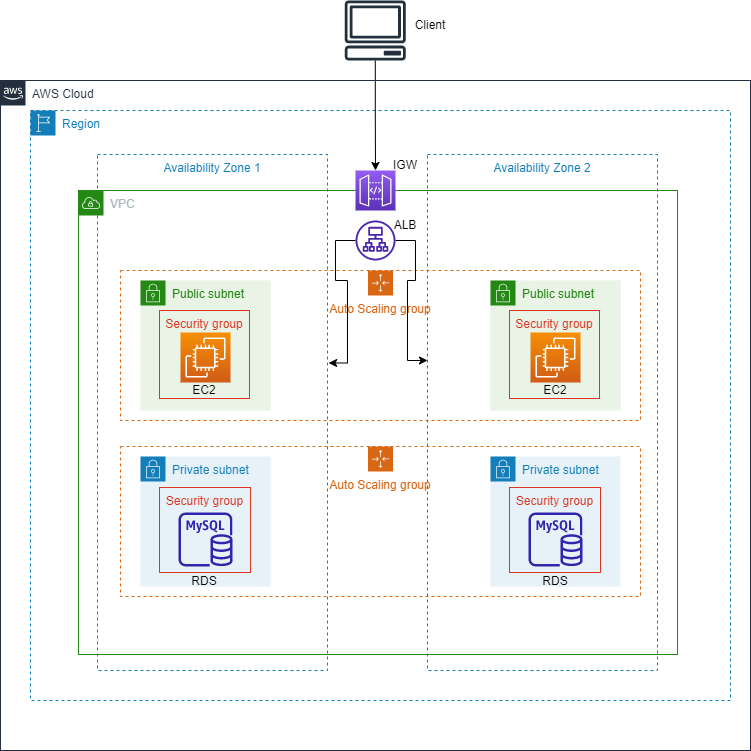

The diagram above was exported from draw.io. Its source (the exported page's mxGraphModel, read from the mxfile embedded in the PNG):
<mxGraphModel dx="926" dy="475" grid="1" gridSize="10" guides="1" tooltips="1" connect="1" arrows="1" fold="1" page="1" pageScale="1" pageWidth="850" pageHeight="1400" math="0" shadow="0">
  <root>
    <mxCell id="0" />
    <mxCell id="1" parent="0" />
    <mxCell id="RG6m2dxQjUbhLD68Tx5S-1" value="Region" style="points=[[0,0],[0.25,0],[0.5,0],[0.75,0],[1,0],[1,0.25],[1,0.5],[1,0.75],[1,1],[0.75,1],[0.5,1],[0.25,1],[0,1],[0,0.75],[0,0.5],[0,0.25]];outlineConnect=0;gradientColor=none;html=1;whiteSpace=wrap;fontSize=12;fontStyle=0;container=1;pointerEvents=0;collapsible=0;recursiveResize=0;shape=mxgraph.aws4.group;grIcon=mxgraph.aws4.group_region;strokeColor=#147EBA;fillColor=none;verticalAlign=top;align=left;spacingLeft=30;fontColor=#147EBA;dashed=1;" vertex="1" parent="1">
      <mxGeometry x="80" y="120" width="700" height="590" as="geometry" />
    </mxCell>
    <mxCell id="RG6m2dxQjUbhLD68Tx5S-2" value="Availability Zone 1" style="fillColor=none;strokeColor=#147EBA;dashed=1;verticalAlign=top;fontStyle=0;fontColor=#147EBA;" vertex="1" parent="RG6m2dxQjUbhLD68Tx5S-1">
      <mxGeometry x="67" y="44" width="230" height="516" as="geometry" />
    </mxCell>
    <mxCell id="RG6m2dxQjUbhLD68Tx5S-3" value="Availability Zone 2" style="fillColor=none;strokeColor=#147EBA;dashed=1;verticalAlign=top;fontStyle=0;fontColor=#147EBA;" vertex="1" parent="RG6m2dxQjUbhLD68Tx5S-1">
      <mxGeometry x="397" y="44" width="230" height="516" as="geometry" />
    </mxCell>
    <mxCell id="RG6m2dxQjUbhLD68Tx5S-20" value="VPC" style="points=[[0,0],[0.25,0],[0.5,0],[0.75,0],[1,0],[1,0.25],[1,0.5],[1,0.75],[1,1],[0.75,1],[0.5,1],[0.25,1],[0,1],[0,0.75],[0,0.5],[0,0.25]];outlineConnect=0;gradientColor=none;html=1;whiteSpace=wrap;fontSize=12;fontStyle=0;container=1;pointerEvents=0;collapsible=0;recursiveResize=0;shape=mxgraph.aws4.group;grIcon=mxgraph.aws4.group_vpc;strokeColor=#248814;fillColor=none;verticalAlign=top;align=left;spacingLeft=30;fontColor=#AAB7B8;dashed=0;" vertex="1" parent="RG6m2dxQjUbhLD68Tx5S-1">
      <mxGeometry x="48" y="80" width="599" height="464" as="geometry" />
    </mxCell>
    <mxCell id="RG6m2dxQjUbhLD68Tx5S-70" style="edgeStyle=orthogonalEdgeStyle;rounded=0;orthogonalLoop=1;jettySize=auto;html=1;" edge="1" parent="1" source="RG6m2dxQjUbhLD68Tx5S-24" target="RG6m2dxQjUbhLD68Tx5S-21">
      <mxGeometry relative="1" as="geometry" />
    </mxCell>
    <mxCell id="RG6m2dxQjUbhLD68Tx5S-24" value="" style="sketch=0;outlineConnect=0;fontColor=#232F3E;gradientColor=none;fillColor=#232F3D;strokeColor=none;dashed=0;verticalLabelPosition=bottom;verticalAlign=top;align=center;html=1;fontSize=12;fontStyle=0;aspect=fixed;pointerEvents=1;shape=mxgraph.aws4.client;" vertex="1" parent="1">
      <mxGeometry x="394" y="10" width="61.58" height="60" as="geometry" />
    </mxCell>
    <mxCell id="RG6m2dxQjUbhLD68Tx5S-36" value="AWS Cloud" style="points=[[0,0],[0.25,0],[0.5,0],[0.75,0],[1,0],[1,0.25],[1,0.5],[1,0.75],[1,1],[0.75,1],[0.5,1],[0.25,1],[0,1],[0,0.75],[0,0.5],[0,0.25]];outlineConnect=0;gradientColor=none;html=1;whiteSpace=wrap;fontSize=12;fontStyle=0;container=1;pointerEvents=0;collapsible=0;recursiveResize=0;shape=mxgraph.aws4.group;grIcon=mxgraph.aws4.group_aws_cloud_alt;strokeColor=#232F3E;fillColor=none;verticalAlign=top;align=left;spacingLeft=30;fontColor=#232F3E;dashed=0;" vertex="1" parent="1">
      <mxGeometry x="50" y="90" width="750" height="670" as="geometry" />
    </mxCell>
    <mxCell id="RG6m2dxQjUbhLD68Tx5S-37" value="Private subnet" style="points=[[0,0],[0.25,0],[0.5,0],[0.75,0],[1,0],[1,0.25],[1,0.5],[1,0.75],[1,1],[0.75,1],[0.5,1],[0.25,1],[0,1],[0,0.75],[0,0.5],[0,0.25]];outlineConnect=0;gradientColor=none;html=1;whiteSpace=wrap;fontSize=12;fontStyle=0;container=1;pointerEvents=0;collapsible=0;recursiveResize=0;shape=mxgraph.aws4.group;grIcon=mxgraph.aws4.group_security_group;grStroke=0;strokeColor=#147EBA;fillColor=#E6F2F8;verticalAlign=top;align=left;spacingLeft=30;fontColor=#147EBA;dashed=0;" vertex="1" parent="RG6m2dxQjUbhLD68Tx5S-36">
      <mxGeometry x="140" y="376" width="130" height="130" as="geometry" />
    </mxCell>
    <mxCell id="RG6m2dxQjUbhLD68Tx5S-38" value="Security group" style="fillColor=none;strokeColor=#DD3522;verticalAlign=top;fontStyle=0;fontColor=#DD3522;" vertex="1" parent="RG6m2dxQjUbhLD68Tx5S-37">
      <mxGeometry x="19" y="31" width="91" height="85" as="geometry" />
    </mxCell>
    <mxCell id="RG6m2dxQjUbhLD68Tx5S-39" value="" style="sketch=0;outlineConnect=0;fontColor=#232F3E;gradientColor=none;fillColor=#2E27AD;strokeColor=none;dashed=0;verticalLabelPosition=bottom;verticalAlign=top;align=center;html=1;fontSize=12;fontStyle=0;aspect=fixed;pointerEvents=1;shape=mxgraph.aws4.rds_mysql_instance;" vertex="1" parent="RG6m2dxQjUbhLD68Tx5S-37">
      <mxGeometry x="38" y="56" width="54" height="54" as="geometry" />
    </mxCell>
    <mxCell id="RG6m2dxQjUbhLD68Tx5S-43" value="Private subnet" style="points=[[0,0],[0.25,0],[0.5,0],[0.75,0],[1,0],[1,0.25],[1,0.5],[1,0.75],[1,1],[0.75,1],[0.5,1],[0.25,1],[0,1],[0,0.75],[0,0.5],[0,0.25]];outlineConnect=0;gradientColor=none;html=1;whiteSpace=wrap;fontSize=12;fontStyle=0;container=1;pointerEvents=0;collapsible=0;recursiveResize=0;shape=mxgraph.aws4.group;grIcon=mxgraph.aws4.group_security_group;grStroke=0;strokeColor=#147EBA;fillColor=#E6F2F8;verticalAlign=top;align=left;spacingLeft=30;fontColor=#147EBA;dashed=0;" vertex="1" parent="RG6m2dxQjUbhLD68Tx5S-36">
      <mxGeometry x="490" y="376" width="130" height="130" as="geometry" />
    </mxCell>
    <mxCell id="RG6m2dxQjUbhLD68Tx5S-44" value="Security group" style="fillColor=none;strokeColor=#DD3522;verticalAlign=top;fontStyle=0;fontColor=#DD3522;" vertex="1" parent="RG6m2dxQjUbhLD68Tx5S-43">
      <mxGeometry x="19" y="31" width="91" height="85" as="geometry" />
    </mxCell>
    <mxCell id="RG6m2dxQjUbhLD68Tx5S-45" value="" style="sketch=0;outlineConnect=0;fontColor=#232F3E;gradientColor=none;fillColor=#2E27AD;strokeColor=none;dashed=0;verticalLabelPosition=bottom;verticalAlign=top;align=center;html=1;fontSize=12;fontStyle=0;aspect=fixed;pointerEvents=1;shape=mxgraph.aws4.rds_mysql_instance;" vertex="1" parent="RG6m2dxQjUbhLD68Tx5S-43">
      <mxGeometry x="38" y="56" width="54" height="54" as="geometry" />
    </mxCell>
    <mxCell id="RG6m2dxQjUbhLD68Tx5S-46" value="Public subnet" style="points=[[0,0],[0.25,0],[0.5,0],[0.75,0],[1,0],[1,0.25],[1,0.5],[1,0.75],[1,1],[0.75,1],[0.5,1],[0.25,1],[0,1],[0,0.75],[0,0.5],[0,0.25]];outlineConnect=0;gradientColor=none;html=1;whiteSpace=wrap;fontSize=12;fontStyle=0;container=1;pointerEvents=0;collapsible=0;recursiveResize=0;shape=mxgraph.aws4.group;grIcon=mxgraph.aws4.group_security_group;grStroke=0;strokeColor=#248814;fillColor=#E9F3E6;verticalAlign=top;align=left;spacingLeft=30;fontColor=#248814;dashed=0;" vertex="1" parent="RG6m2dxQjUbhLD68Tx5S-36">
      <mxGeometry x="490" y="200" width="130" height="130" as="geometry" />
    </mxCell>
    <mxCell id="RG6m2dxQjUbhLD68Tx5S-47" value="" style="sketch=0;points=[[0,0,0],[0.25,0,0],[0.5,0,0],[0.75,0,0],[1,0,0],[0,1,0],[0.25,1,0],[0.5,1,0],[0.75,1,0],[1,1,0],[0,0.25,0],[0,0.5,0],[0,0.75,0],[1,0.25,0],[1,0.5,0],[1,0.75,0]];outlineConnect=0;fontColor=#232F3E;gradientColor=#F78E04;gradientDirection=north;fillColor=#D05C17;strokeColor=#ffffff;dashed=0;verticalLabelPosition=bottom;verticalAlign=top;align=center;html=1;fontSize=12;fontStyle=0;aspect=fixed;shape=mxgraph.aws4.resourceIcon;resIcon=mxgraph.aws4.ec2;" vertex="1" parent="RG6m2dxQjUbhLD68Tx5S-46">
      <mxGeometry x="40" y="52" width="50" height="50" as="geometry" />
    </mxCell>
    <mxCell id="RG6m2dxQjUbhLD68Tx5S-48" value="Security group" style="fillColor=none;strokeColor=#DD3522;verticalAlign=top;fontStyle=0;fontColor=#DD3522;" vertex="1" parent="RG6m2dxQjUbhLD68Tx5S-46">
      <mxGeometry x="19" y="30" width="90" height="88" as="geometry" />
    </mxCell>
    <mxCell id="RG6m2dxQjUbhLD68Tx5S-31" value="Public subnet" style="points=[[0,0],[0.25,0],[0.5,0],[0.75,0],[1,0],[1,0.25],[1,0.5],[1,0.75],[1,1],[0.75,1],[0.5,1],[0.25,1],[0,1],[0,0.75],[0,0.5],[0,0.25]];outlineConnect=0;gradientColor=none;html=1;whiteSpace=wrap;fontSize=12;fontStyle=0;container=1;pointerEvents=0;collapsible=0;recursiveResize=0;shape=mxgraph.aws4.group;grIcon=mxgraph.aws4.group_security_group;grStroke=0;strokeColor=#248814;fillColor=#E9F3E6;verticalAlign=top;align=left;spacingLeft=30;fontColor=#248814;dashed=0;" vertex="1" parent="RG6m2dxQjUbhLD68Tx5S-36">
      <mxGeometry x="140" y="200" width="130" height="130" as="geometry" />
    </mxCell>
    <mxCell id="RG6m2dxQjUbhLD68Tx5S-26" value="" style="sketch=0;points=[[0,0,0],[0.25,0,0],[0.5,0,0],[0.75,0,0],[1,0,0],[0,1,0],[0.25,1,0],[0.5,1,0],[0.75,1,0],[1,1,0],[0,0.25,0],[0,0.5,0],[0,0.75,0],[1,0.25,0],[1,0.5,0],[1,0.75,0]];outlineConnect=0;fontColor=#232F3E;gradientColor=#F78E04;gradientDirection=north;fillColor=#D05C17;strokeColor=#ffffff;dashed=0;verticalLabelPosition=bottom;verticalAlign=top;align=center;html=1;fontSize=12;fontStyle=0;aspect=fixed;shape=mxgraph.aws4.resourceIcon;resIcon=mxgraph.aws4.ec2;" vertex="1" parent="RG6m2dxQjUbhLD68Tx5S-31">
      <mxGeometry x="40" y="52" width="50" height="50" as="geometry" />
    </mxCell>
    <mxCell id="RG6m2dxQjUbhLD68Tx5S-34" value="Security group" style="fillColor=none;strokeColor=#DD3522;verticalAlign=top;fontStyle=0;fontColor=#DD3522;" vertex="1" parent="RG6m2dxQjUbhLD68Tx5S-31">
      <mxGeometry x="19" y="30" width="90" height="88" as="geometry" />
    </mxCell>
    <mxCell id="RG6m2dxQjUbhLD68Tx5S-17" value="" style="sketch=0;outlineConnect=0;fontColor=#232F3E;gradientColor=none;fillColor=#4D27AA;strokeColor=none;dashed=0;verticalLabelPosition=bottom;verticalAlign=top;align=center;html=1;fontSize=12;fontStyle=0;aspect=fixed;pointerEvents=1;shape=mxgraph.aws4.application_load_balancer;" vertex="1" parent="RG6m2dxQjUbhLD68Tx5S-36">
      <mxGeometry x="355" y="140" width="40" height="40" as="geometry" />
    </mxCell>
    <mxCell id="RG6m2dxQjUbhLD68Tx5S-21" value="" style="sketch=0;points=[[0,0,0],[0.25,0,0],[0.5,0,0],[0.75,0,0],[1,0,0],[0,1,0],[0.25,1,0],[0.5,1,0],[0.75,1,0],[1,1,0],[0,0.25,0],[0,0.5,0],[0,0.75,0],[1,0.25,0],[1,0.5,0],[1,0.75,0]];outlineConnect=0;fontColor=#232F3E;gradientColor=#945DF2;gradientDirection=north;fillColor=#5A30B5;strokeColor=#ffffff;dashed=0;verticalLabelPosition=bottom;verticalAlign=top;align=center;html=1;fontSize=12;fontStyle=0;aspect=fixed;shape=mxgraph.aws4.resourceIcon;resIcon=mxgraph.aws4.api_gateway;" vertex="1" parent="RG6m2dxQjUbhLD68Tx5S-36">
      <mxGeometry x="355" y="90" width="40" height="40" as="geometry" />
    </mxCell>
    <mxCell id="RG6m2dxQjUbhLD68Tx5S-51" value="Auto Scaling group" style="points=[[0,0],[0.25,0],[0.5,0],[0.75,0],[1,0],[1,0.25],[1,0.5],[1,0.75],[1,1],[0.75,1],[0.5,1],[0.25,1],[0,1],[0,0.75],[0,0.5],[0,0.25]];outlineConnect=0;gradientColor=none;html=1;whiteSpace=wrap;fontSize=12;fontStyle=0;container=1;pointerEvents=0;collapsible=0;recursiveResize=0;shape=mxgraph.aws4.groupCenter;grIcon=mxgraph.aws4.group_auto_scaling_group;grStroke=1;strokeColor=#D86613;fillColor=none;verticalAlign=top;align=center;fontColor=#D86613;dashed=1;spacingTop=25;" vertex="1" parent="RG6m2dxQjUbhLD68Tx5S-36">
      <mxGeometry x="120" y="190" width="520" height="150" as="geometry" />
    </mxCell>
    <mxCell id="RG6m2dxQjUbhLD68Tx5S-80" value="EC2" style="text;strokeColor=none;align=center;fillColor=none;html=1;verticalAlign=middle;whiteSpace=wrap;rounded=0;" vertex="1" parent="RG6m2dxQjUbhLD68Tx5S-51">
      <mxGeometry x="69" y="114" width="30" height="12" as="geometry" />
    </mxCell>
    <mxCell id="RG6m2dxQjUbhLD68Tx5S-81" value="EC2" style="text;strokeColor=none;align=center;fillColor=none;html=1;verticalAlign=middle;whiteSpace=wrap;rounded=0;" vertex="1" parent="RG6m2dxQjUbhLD68Tx5S-51">
      <mxGeometry x="420" y="114" width="30" height="12" as="geometry" />
    </mxCell>
    <mxCell id="RG6m2dxQjUbhLD68Tx5S-69" value="Auto Scaling group" style="points=[[0,0],[0.25,0],[0.5,0],[0.75,0],[1,0],[1,0.25],[1,0.5],[1,0.75],[1,1],[0.75,1],[0.5,1],[0.25,1],[0,1],[0,0.75],[0,0.5],[0,0.25]];outlineConnect=0;gradientColor=none;html=1;whiteSpace=wrap;fontSize=12;fontStyle=0;container=1;pointerEvents=0;collapsible=0;recursiveResize=0;shape=mxgraph.aws4.groupCenter;grIcon=mxgraph.aws4.group_auto_scaling_group;grStroke=1;strokeColor=#D86613;fillColor=none;verticalAlign=top;align=center;fontColor=#D86613;dashed=1;spacingTop=25;" vertex="1" parent="RG6m2dxQjUbhLD68Tx5S-36">
      <mxGeometry x="120" y="366" width="520" height="150" as="geometry" />
    </mxCell>
    <mxCell id="RG6m2dxQjUbhLD68Tx5S-82" value="RDS" style="text;strokeColor=none;align=center;fillColor=none;html=1;verticalAlign=middle;whiteSpace=wrap;rounded=0;" vertex="1" parent="RG6m2dxQjUbhLD68Tx5S-69">
      <mxGeometry x="69" y="130" width="30" height="10" as="geometry" />
    </mxCell>
    <mxCell id="RG6m2dxQjUbhLD68Tx5S-83" value="RDS" style="text;strokeColor=none;align=center;fillColor=none;html=1;verticalAlign=middle;whiteSpace=wrap;rounded=0;" vertex="1" parent="RG6m2dxQjUbhLD68Tx5S-69">
      <mxGeometry x="420" y="130" width="30" height="10" as="geometry" />
    </mxCell>
    <mxCell id="RG6m2dxQjUbhLD68Tx5S-79" value="IGW" style="text;strokeColor=none;align=center;fillColor=none;html=1;verticalAlign=middle;whiteSpace=wrap;rounded=0;" vertex="1" parent="RG6m2dxQjUbhLD68Tx5S-36">
      <mxGeometry x="395" y="80" width="20" height="10" as="geometry" />
    </mxCell>
    <mxCell id="RG6m2dxQjUbhLD68Tx5S-88" value="ALB" style="text;strokeColor=none;align=center;fillColor=none;html=1;verticalAlign=middle;whiteSpace=wrap;rounded=0;" vertex="1" parent="RG6m2dxQjUbhLD68Tx5S-36">
      <mxGeometry x="390" y="140" width="30" height="10" as="geometry" />
    </mxCell>
    <mxCell id="RG6m2dxQjUbhLD68Tx5S-76" value="" style="edgeStyle=orthogonalEdgeStyle;rounded=0;orthogonalLoop=1;jettySize=auto;html=1;" edge="1" parent="1" source="RG6m2dxQjUbhLD68Tx5S-17" target="RG6m2dxQjUbhLD68Tx5S-3">
      <mxGeometry relative="1" as="geometry">
        <Array as="points">
          <mxPoint x="465" y="250" />
          <mxPoint x="465" y="290" />
          <mxPoint x="457" y="290" />
          <mxPoint x="457" y="370" />
        </Array>
      </mxGeometry>
    </mxCell>
    <mxCell id="RG6m2dxQjUbhLD68Tx5S-78" value="Client" style="text;strokeColor=none;align=center;fillColor=none;html=1;verticalAlign=middle;whiteSpace=wrap;rounded=0;" vertex="1" parent="1">
      <mxGeometry x="450" y="20" width="60" height="30" as="geometry" />
    </mxCell>
    <mxCell id="RG6m2dxQjUbhLD68Tx5S-87" style="edgeStyle=orthogonalEdgeStyle;rounded=0;orthogonalLoop=1;jettySize=auto;html=1;entryX=1.005;entryY=0.404;entryDx=0;entryDy=0;entryPerimeter=0;" edge="1" parent="1" source="RG6m2dxQjUbhLD68Tx5S-17" target="RG6m2dxQjUbhLD68Tx5S-2">
      <mxGeometry relative="1" as="geometry" />
    </mxCell>
  </root>
</mxGraphModel>